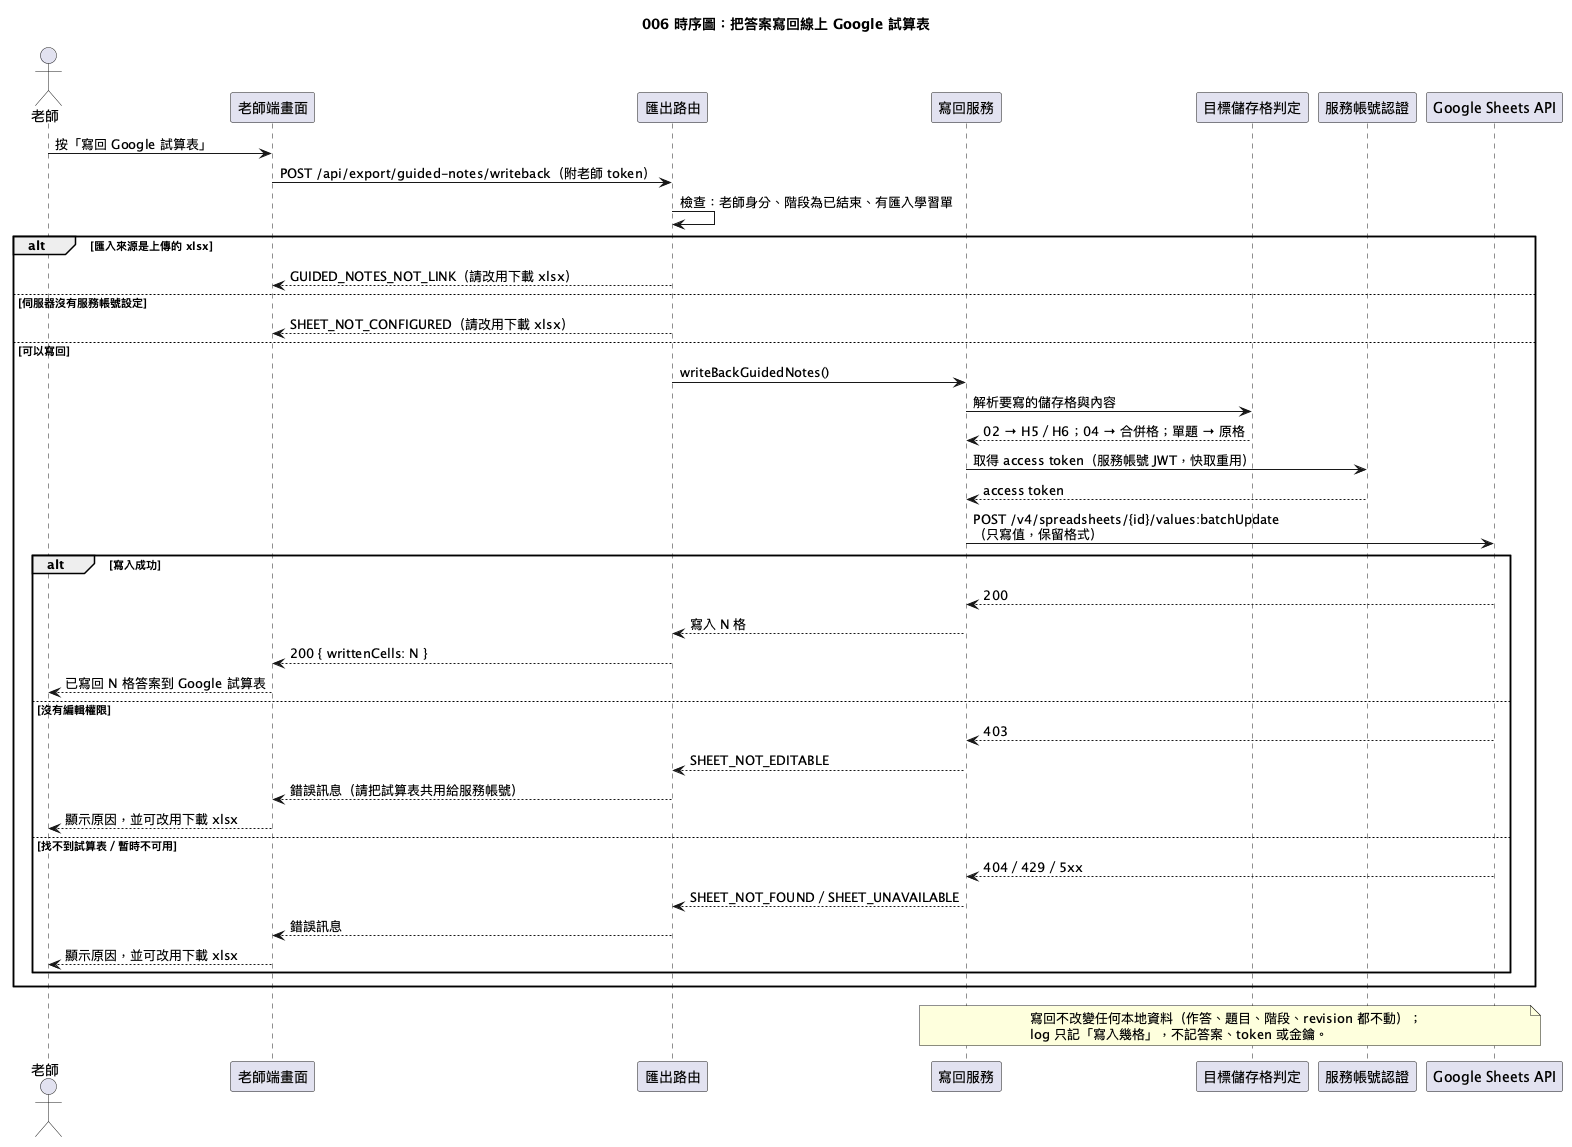

The diagram above was rendered by PlantUML. Its source (embedded in the PNG):
@startuml
!pragma layout smetana
title 006 時序圖：把答案寫回線上 Google 試算表

actor 老師
participant "老師端畫面" as T
participant "匯出路由" as R
participant "寫回服務" as S
participant "目標儲存格判定" as G
participant "服務帳號認證" as A
participant "Google Sheets API" as P

老師 -> T : 按「寫回 Google 試算表」
T -> R : POST /api/export/guided-notes/writeback（附老師 token）
R -> R : 檢查：老師身分、階段為已結束、有匯入學習單
alt 匯入來源是上傳的 xlsx
  R --> T : GUIDED_NOTES_NOT_LINK（請改用下載 xlsx）
else 伺服器沒有服務帳號設定
  R --> T : SHEET_NOT_CONFIGURED（請改用下載 xlsx）
else 可以寫回
  R -> S : writeBackGuidedNotes()
  S -> G : 解析要寫的儲存格與內容
  G --> S : 02 → H5／H6；04 → 合併格；單題 → 原格
  S -> A : 取得 access token（服務帳號 JWT，快取重用）
  A --> S : access token
  S -> P : POST /v4/spreadsheets/{id}/values:batchUpdate\n（只寫值，保留格式）
  alt 寫入成功
    P --> S : 200
    S --> R : 寫入 N 格
    R --> T : 200 { writtenCells: N }
    T --> 老師 : 已寫回 N 格答案到 Google 試算表
  else 沒有編輯權限
    P --> S : 403
    S --> R : SHEET_NOT_EDITABLE
    R --> T : 錯誤訊息（請把試算表共用給服務帳號）
    T --> 老師 : 顯示原因，並可改用下載 xlsx
  else 找不到試算表／暫時不可用
    P --> S : 404／429／5xx
    S --> R : SHEET_NOT_FOUND／SHEET_UNAVAILABLE
    R --> T : 錯誤訊息
    T --> 老師 : 顯示原因，並可改用下載 xlsx
  end
end

note over S, P : 寫回不改變任何本地資料（作答、題目、階段、revision 都不動）；\nlog 只記「寫入幾格」，不記答案、token 或金鑰。
@enduml